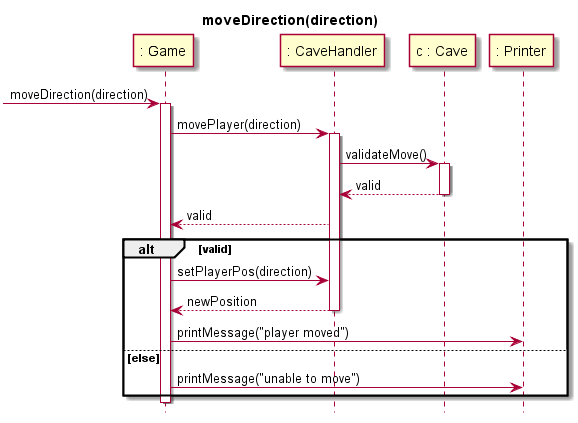

The diagram above was rendered by PlantUML. Its source (embedded in the PNG):
@startuml
hide footbox
title moveDirection(direction)

participant ": Game" as Game
participant ": CaveHandler" as CaveHandler
participant "c : Cave" as Cave
participant ": Printer" as Printer

[-> Game: moveDirection(direction)

activate Game

Game -> CaveHandler: movePlayer(direction)
activate CaveHandler

CaveHandler -> Cave: validateMove()

activate Cave
Cave --> CaveHandler: valid
deactivate Cave

CaveHandler --> Game: valid


alt valid
  Game -> CaveHandler: setPlayerPos(direction)
  CaveHandler --> Game: newPosition
  deactivate CaveHandler

  Game -> Printer: printMessage("player moved")

else else

  Game -> Printer: printMessage("unable to move")

end



deactivate Game

@enduml